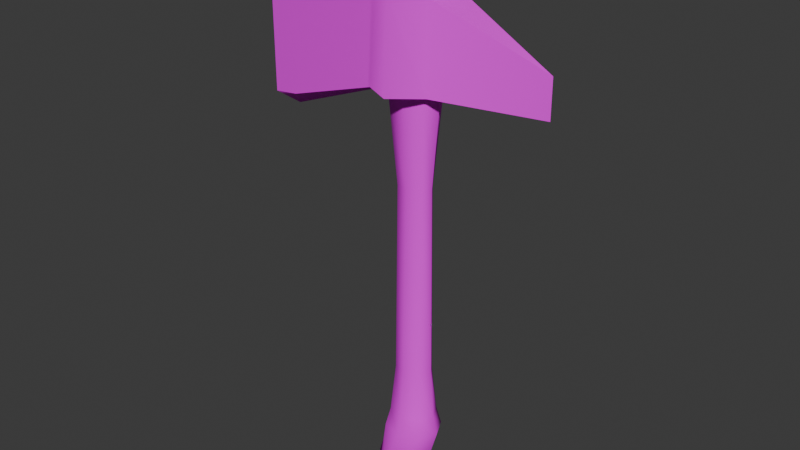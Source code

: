 # Source: Hacha.blend  (saved by Blender 4.1.24; exported with 4.5.12 LTS)
import bpy
from mathutils import Matrix  # noqa: F401  (used for matrix-valued properties, if any)

bpy.ops.wm.read_factory_settings(use_empty=True)
scene = bpy.context.scene
scene.name = 'Scene'

# ---- collections
col_collection = bpy.data.collections.new('Collection'); scene.collection.children.link(col_collection)

# ---- images (referenced by path relative to the original .blend; pixels are not part of the script)
import os
ASSET_DIR = os.environ.get("B2B_ASSET_DIR", "")  # directory of the original .blend (textures are referenced by path, not embedded)
HERE = os.path.dirname(os.path.abspath(__file__))  # packed textures are extracted next to this script under _unpacked/

def load_image(name, relpath, width, height, colorspace="sRGB"):
    """Load a texture the original file referenced (path relative to the .blend, or extracted next to this script)."""
    p = next((c for c in (os.path.join(HERE, relpath), os.path.join(ASSET_DIR, relpath)) if relpath and os.path.exists(c)), "")
    if p:
        img = bpy.data.images.load(p, check_existing=True)
        img.name = name
    else:  # same state as the original file: an image datablock whose file is absent (Cycles renders it pink)
        img = bpy.data.images.new(name, width, height)
        img.source = "FILE"
        img.filepath = "//" + (relpath or name)
    img.colorspace_settings.name = colorspace
    return img
img_hacha = load_image('Hacha', 'Hacha.png', 1024, 1024, 'sRGB')

# ---- materials (node trees are filled in below, after node groups)
mat_hacha = bpy.data.materials.new('hacha')
mat_hacha.use_transparent_shadow = False

# ---- material node trees
mat_hacha.use_nodes = True; mat_hacha.node_tree.nodes.clear()
_N = mat_hacha.node_tree.nodes; _L = mat_hacha.node_tree.links
n0 = _N.new('ShaderNodeBsdfPrincipled'); n0.name = 'Principled BSDF'; n0.location = (10, 300)
n0.inputs[2].default_value = 1.0
n1 = _N.new('ShaderNodeOutputMaterial'); n1.name = 'Material Output'; n1.location = (300, 300)
n2 = _N.new('ShaderNodeTexImage'); n2.name = 'Image Texture'; n2.location = (-280, 275)
n2.image = img_hacha
_L.new(n0.outputs[0], n1.inputs[0])
_L.new(n2.outputs[0], n0.inputs[0])
n1.is_active_output = True

# ---- world
world_world = bpy.data.worlds.new('World'); scene.world = world_world
world_world.use_nodes = True; world_world.node_tree.nodes.clear()
_N = world_world.node_tree.nodes; _L = world_world.node_tree.links
n0 = _N.new('ShaderNodeOutputWorld'); n0.name = 'World Output'; n0.location = (300, 300)
n1 = _N.new('ShaderNodeBackground'); n1.name = 'Background'; n1.location = (10, 300)
n1.inputs[0].default_value = (0.05088, 0.05088, 0.05088, 1.0)
_L.new(n1.outputs[0], n0.inputs[0])
n0.is_active_output = True
world_world.color = (0.05088, 0.05088, 0.05088)
world_world.use_sun_shadow = False
world_world.sun_shadow_jitter_overblur = 0.0

# ---- meshes
me_cube_001 = bpy.data.meshes.new('Cube.001')
me_cube_001.from_pydata([(-1.545, -1.0, 0.0003746), (-1.0, -1.0, 2.617), (-1.714, 1.0, 0.0003746), (-1.0, 1.0, 2.617), (-0.4754, -1.0, 0.0003746), (1.0, -1.0, 2.617), (-0.3062, 1.0, 0.0003746), (1.0, 1.0, 2.617), (-0.6943, -0.4677, 1.617), (-0.6943, 0.4682, 1.617), (0.7052, 0.4682, 1.617), (0.7052, -0.4677, 1.617), (-1.084, -0.7271, 2.102), (-1.084, 0.7274, 2.102), (1.092, 0.7274, 2.102), (1.092, -0.7271, 2.102), (-1.0, -1.0, 2.545), (-1.0, 1.0, 2.545), (1.0, 1.0, 2.545), (1.0, -1.0, 2.545), (-1.087, 1.0, 0.283), (1.087, 1.0, 0.283), (1.087, -1.0, 0.283), (-1.087, -1.0, 0.283), (-0.7303, -0.5681, 0.6318), (-0.7303, 0.5684, 0.6318), (0.7369, 0.5684, 0.6318), (0.7369, -0.5681, 0.6318), (-2.381, 0.0, 0.0003746), (-1.328, 0.0, 2.617), (0.6923, 0.0, 0.0003746), (1.434, 0.0, 2.617), (1.019, 0.000227, 1.617), (-0.9351, 0.000227, 1.617), (1.456, 0.0001656, 2.102), (-1.363, 0.0001656, 2.102), (1.434, 0.0, 2.545), (-1.328, 0.0, 2.545), (-1.471, 0.0, 0.283), (1.587, 0.0, 0.283), (-1.027, 0.0001382, 0.6318), (1.124, 0.0001382, 0.6318), (-1.01, 1.351, 0.0003746), (0.0, 1.282, 2.617), (-1.01, -1.346, 0.0003746), (0.0, -1.295, 2.617), (0.005432, -0.6842, 1.617), (0.005432, 0.6877, 1.617), (0.003963, -0.9786, 2.102), (0.003963, 0.9824, 2.102), (0.0, -1.295, 2.545), (0.0, 1.282, 2.545), (0.0, 1.351, 0.283), (0.0, -1.346, 0.283), (0.003307, 0.8392, 0.6318), (0.003307, -0.8351, 0.6318), (-0.8444, 0.0, 0.0003746), (-0.8949, 0.809, 0.3792), (0.8995, 0.809, 0.3792), (0.8995, -0.8088, 0.3792), (-0.8949, -0.8088, 0.3792), (1.321, 9.654e-05, 0.3792), (-1.218, 9.654e-05, 0.3792), (0.002311, -1.1, 0.3792), (0.002311, 1.104, 0.3792), (-0.8307, -0.0005155, 2.71), (-0.6238, 0.6298, 2.71), (0.006509, 0.8076, 2.71), (0.6369, 0.6298, 2.71), (0.9103, -0.0005155, 2.71), (0.6369, -0.6309, 2.71), (0.006509, -0.8165, 2.71), (-0.6238, -0.6309, 2.71), (0.03981, -0.0005155, 2.71)], [], [(37, 29, 3, 17), (51, 43, 7, 18), (36, 31, 5, 19), (50, 45, 1, 16), (56, 30, 4, 44), (3, 29, 65, 66), (55, 46, 8, 24), (41, 32, 11, 27), (54, 47, 10, 26), (40, 33, 9, 25), (46, 48, 12, 8), (32, 34, 15, 11), (47, 49, 14, 10), (33, 35, 13, 9), (48, 50, 16, 12), (34, 36, 19, 15), (49, 51, 18, 14), (35, 37, 17, 13), (28, 38, 20, 2), (42, 52, 21, 6), (30, 39, 22, 4), (44, 53, 23, 0), (62, 40, 25, 57), (64, 54, 26, 58), (61, 41, 27, 59), (63, 55, 24, 60), (58, 26, 41, 61), (60, 24, 40, 62), (6, 21, 39, 30), (0, 23, 38, 28), (12, 16, 37, 35), (14, 18, 36, 34), (8, 12, 35, 33), (10, 14, 34, 32), (24, 8, 33, 40), (26, 10, 32, 41), (43, 3, 66, 67), (42, 6, 30, 56), (18, 7, 31, 36), (16, 1, 29, 37), (2, 42, 56, 28), (45, 5, 70, 71), (59, 27, 55, 63), (57, 25, 54, 64), (4, 22, 53, 44), (2, 20, 52, 42), (13, 17, 51, 49), (15, 19, 50, 48), (9, 13, 49, 47), (11, 15, 48, 46), (25, 9, 47, 54), (27, 11, 46, 55), (5, 31, 69, 70), (28, 56, 44, 0), (19, 5, 45, 50), (17, 3, 43, 51), (20, 57, 64, 52), (22, 59, 63, 53), (23, 60, 62, 38), (21, 58, 61, 39), (53, 63, 60, 23), (39, 61, 59, 22), (52, 64, 58, 21), (38, 62, 57, 20), (73, 65, 72, 71), (67, 66, 65, 73), (68, 67, 73, 69), (69, 73, 71, 70), (31, 7, 68, 69), (1, 45, 71, 72), (29, 1, 72, 65), (7, 43, 67, 68)])
me_cube_001.polygons.foreach_set('use_smooth', [True] * 72)
_uv = me_cube_001.uv_layers.new(name='UVMap')
_uv.uv.foreach_set('vector', [0.8537, 0.1618, 0.8537, 0.1544, 0.9054, 0.1531, 0.9053, 0.1605, 0.9015, 0.6611, 0.9061, 0.661, 0.9063, 0.7669, 0.9017, 0.767, 0.5834, 0.5638, 0.588, 0.5638, 0.5849, 0.6373, 0.5804, 0.6373, 0.5808, 0.7444, 0.5854, 0.7444, 0.588, 0.8333, 0.5834, 0.8333, 0.7008, 0.4043, 0.6979, 0.2488, 0.7636, 0.3659, 0.7866, 0.4196, 0.7379, 0.8288, 0.6707, 0.8321, 0.6798, 0.7827, 0.7221, 0.7806, 0.4605, 0.7309, 0.5239, 0.7255, 0.5258, 0.7874, 0.4626, 0.7945, 0.4619, 0.5952, 0.5249, 0.605, 0.5236, 0.6502, 0.4604, 0.6507, 0.7772, 0.6712, 0.8388, 0.672, 0.8388, 0.7465, 0.7769, 0.7498, 0.8449, 0.3571, 0.8436, 0.2556, 0.8657, 0.2547, 0.8716, 0.356, 0.5239, 0.7255, 0.5537, 0.7345, 0.5563, 0.8333, 0.5258, 0.7874, 0.8194, 0.4634, 0.7866, 0.4588, 0.8095, 0.3838, 0.8391, 0.4149, 0.8388, 0.672, 0.8715, 0.6667, 0.872, 0.7811, 0.8388, 0.7465, 0.8436, 0.2556, 0.8541, 0.2074, 0.8907, 0.2063, 0.8657, 0.2547, 0.5537, 0.7345, 0.5808, 0.7444, 0.5834, 0.8333, 0.5563, 0.8333, 0.5551, 0.5619, 0.5834, 0.5638, 0.5804, 0.6373, 0.553, 0.6201, 0.8715, 0.6667, 0.9015, 0.6611, 0.9017, 0.767, 0.872, 0.7811, 0.8541, 0.2074, 0.8537, 0.1618, 0.9053, 0.1605, 0.8907, 0.2063, 0.5292, 0.5619, 0.5292, 0.4673, 0.593, 0.4278, 0.593, 0.4933, 0.6154, 0.4226, 0.6154, 0.3153, 0.6356, 0.2049, 0.6363, 0.351, 0.6979, 0.2488, 0.6982, 0.1531, 0.7626, 0.2027, 0.7636, 0.3659, 0.4432, 0.4211, 0.4432, 0.3163, 0.4653, 0.4279, 0.4653, 0.476, 0.5292, 0.441, 0.5292, 0.4204, 0.5655, 0.3899, 0.5808, 0.4077, 0.5996, 0.3156, 0.5828, 0.3145, 0.5655, 0.2392, 0.5808, 0.2234, 0.5291, 0.1802, 0.5291, 0.1995, 0.4929, 0.2392, 0.4775, 0.2235, 0.4589, 0.3157, 0.4758, 0.3146, 0.4929, 0.39, 0.4775, 0.4078, 0.5808, 0.2234, 0.5655, 0.2392, 0.5291, 0.1995, 0.5291, 0.1802, 0.7935, 0.3826, 0.8042, 0.356, 0.8449, 0.3571, 0.8492, 0.3838, 0.6363, 0.351, 0.6356, 0.2049, 0.6982, 0.1531, 0.6979, 0.2488, 0.4653, 0.476, 0.4653, 0.4279, 0.5292, 0.4673, 0.5292, 0.5619, 0.8044, 0.2063, 0.7866, 0.1605, 0.8537, 0.1618, 0.8541, 0.2074, 0.872, 0.7811, 0.9017, 0.767, 0.8962, 0.826, 0.8681, 0.829, 0.8102, 0.2547, 0.8044, 0.2063, 0.8541, 0.2074, 0.8436, 0.2556, 0.8391, 0.5106, 0.8095, 0.5325, 0.7866, 0.4588, 0.8194, 0.4634, 0.8042, 0.356, 0.8102, 0.2547, 0.8436, 0.2556, 0.8449, 0.3571, 0.7769, 0.7498, 0.8388, 0.7465, 0.8364, 0.7853, 0.774, 0.7976, 0.7732, 0.7385, 0.7379, 0.8288, 0.7221, 0.7806, 0.7444, 0.7237, 0.6154, 0.4226, 0.6363, 0.351, 0.6979, 0.2488, 0.7008, 0.4043, 0.9017, 0.767, 0.9063, 0.7669, 0.9007, 0.8259, 0.8962, 0.826, 0.7866, 0.1605, 0.7866, 0.1531, 0.8537, 0.1544, 0.8537, 0.1618, 0.639, 0.4935, 0.6154, 0.4226, 0.7008, 0.4043, 0.7037, 0.5599, 0.6154, 0.6636, 0.6515, 0.5736, 0.6676, 0.6198, 0.6449, 0.6765, 0.4432, 0.6424, 0.4604, 0.6507, 0.4605, 0.7309, 0.4435, 0.7393, 0.5808, 0.4077, 0.5655, 0.3899, 0.5828, 0.3145, 0.5996, 0.3156, 0.7636, 0.3659, 0.7626, 0.2027, 0.7866, 0.3123, 0.7866, 0.4196, 0.593, 0.4933, 0.593, 0.4278, 0.6154, 0.3161, 0.6154, 0.421, 0.8677, 0.5599, 0.8978, 0.5636, 0.9015, 0.6611, 0.8715, 0.6667, 0.553, 0.6201, 0.5804, 0.6373, 0.5808, 0.7444, 0.5537, 0.7345, 0.836, 0.6042, 0.8677, 0.5599, 0.8715, 0.6667, 0.8388, 0.672, 0.5236, 0.6502, 0.553, 0.6201, 0.5537, 0.7345, 0.5239, 0.7255, 0.774, 0.6006, 0.836, 0.6042, 0.8388, 0.672, 0.7772, 0.6712, 0.4604, 0.6507, 0.5236, 0.6502, 0.5239, 0.7255, 0.4605, 0.7309, 0.6515, 0.5736, 0.7206, 0.5599, 0.7112, 0.6111, 0.6676, 0.6198, 0.7037, 0.5599, 0.7008, 0.4043, 0.7866, 0.4196, 0.7656, 0.4741, 0.5804, 0.6373, 0.5849, 0.6373, 0.5854, 0.7444, 0.5808, 0.7444, 0.8978, 0.5636, 0.9023, 0.5635, 0.9061, 0.661, 0.9015, 0.6611, 0.593, 0.4278, 0.5808, 0.4077, 0.5996, 0.3156, 0.6154, 0.3161, 0.4652, 0.2046, 0.4775, 0.2235, 0.4589, 0.3157, 0.4432, 0.3163, 0.4653, 0.4279, 0.4775, 0.4078, 0.5292, 0.441, 0.5292, 0.4673, 0.593, 0.2045, 0.5808, 0.2234, 0.5291, 0.1802, 0.5291, 0.1531, 0.4432, 0.3163, 0.4589, 0.3157, 0.4775, 0.4078, 0.4653, 0.4279, 0.5291, 0.1531, 0.5291, 0.1802, 0.4775, 0.2235, 0.4652, 0.2046, 0.6154, 0.3161, 0.5996, 0.3156, 0.5808, 0.2234, 0.593, 0.2045, 0.5292, 0.4673, 0.5292, 0.441, 0.5808, 0.4077, 0.593, 0.4278, 0.6955, 0.6969, 0.6798, 0.7827, 0.6449, 0.744, 0.6449, 0.6765, 0.7444, 0.7237, 0.7221, 0.7806, 0.6798, 0.7827, 0.6955, 0.6969, 0.7449, 0.6564, 0.7444, 0.7237, 0.6955, 0.6969, 0.7112, 0.6111, 0.7112, 0.6111, 0.6955, 0.6969, 0.6449, 0.6765, 0.6676, 0.6198, 0.7206, 0.5599, 0.774, 0.6317, 0.7449, 0.6564, 0.7112, 0.6111, 0.6154, 0.7707, 0.6154, 0.6636, 0.6449, 0.6765, 0.6449, 0.744, 0.6707, 0.8321, 0.6154, 0.7707, 0.6449, 0.744, 0.6798, 0.7827, 0.774, 0.6317, 0.7732, 0.7385, 0.7444, 0.7237, 0.7449, 0.6564])
me_cube_001.materials.append(mat_hacha)
me_cube_001.update()
me_cube_002 = bpy.data.meshes.new('Cube.002')
me_cube_002.from_pydata([(-1.0, -1.0, -1.0), (-1.0, -0.7674, 1.0), (-1.0, 1.0, -1.0), (-1.0, 0.7674, 1.0), (1.0, -0.7143, -1.0), (1.0, -0.7143, 1.0), (1.0, 0.7143, -1.0), (1.0, 0.7143, 1.0), (-6.148, 0.0, -2.039), (-6.148, 0.0, 2.039), (4.893, 0.0, -0.09069), (4.893, 0.0, -0.9662), (-1.0, 0.0, -1.148), (-1.0, 0.0, 1.0), (1.0, 0.0, -1.0), (1.0, 0.0, 1.0), (-5.046, 0.1912, 1.912), (-5.046, -0.1912, 1.912), (-5.046, -0.1912, -1.912), (-5.046, 0.1912, -1.912), (-5.046, 0.0, -2.143), (-5.046, 0.0, 2.082), (0.0, 1.507, -1.0), (0.0, 1.332, 1.0), (0.0, -1.507, -1.0), (0.0, -1.332, 1.0), (0.0, 0.0, 1.0), (0.0, 0.0, -1.074), (-1.141, -0.7473, 1.032), (-1.141, 0.9717, -1.032), (-1.141, 0.7473, 1.032), (-1.141, -0.9717, -1.032), (-1.141, 0.0, -1.183), (-1.141, 0.0, 1.038)], [], [(21, 16, 9), (22, 23, 7, 6), (6, 7, 10, 11), (24, 25, 1, 0), (27, 14, 4, 24), (26, 13, 1, 25), (20, 18, 8), (16, 19, 8, 9), (18, 17, 9, 8), (5, 4, 11, 10), (14, 6, 11), (15, 5, 10), (7, 15, 10), (4, 14, 11), (19, 20, 8), (23, 3, 13, 26), (22, 6, 14, 27), (17, 21, 9), (28, 33, 21, 17), (29, 32, 20, 19), (31, 28, 17, 18), (30, 29, 19, 16), (32, 31, 18, 20), (33, 30, 16, 21), (2, 22, 27, 12), (7, 23, 26, 15), (15, 26, 25, 5), (12, 27, 24, 0), (4, 5, 25, 24), (2, 3, 23, 22), (13, 3, 30, 33), (12, 0, 31, 32), (3, 2, 29, 30), (0, 1, 28, 31), (2, 12, 32, 29), (1, 13, 33, 28)])
me_cube_002.polygons.foreach_set('use_smooth', [True] * 36)
_k = set([(0, 24), (0, 31), (1, 25), (1, 28), (2, 22), (2, 29), (3, 23), (3, 30), (4, 11), (4, 24), (5, 10), (5, 25), (6, 11), (6, 22), (7, 10), (7, 23), (8, 9), (8, 18), (8, 19), (8, 20), (9, 16), (9, 17), (9, 21), (10, 11), (16, 30), (17, 28), (18, 31), (19, 29)])
me_cube_002.attributes.new('sharp_edge', 'BOOLEAN', 'EDGE').data.foreach_set('value', [ (min(e.vertices), max(e.vertices)) in _k for e in me_cube_002.edges])
_uv = me_cube_002.uv_layers.new(name='UVMap')
_uv.uv.foreach_set('vector', [0.1462, 0.2789, 0.1458, 0.3039, 0.1212, 0.2726, 0.2323, 0.6808, 0.2325, 0.8012, 0.2093, 0.8012, 0.2093, 0.6809, 0.2093, 0.6809, 0.2093, 0.8012, 0.1212, 0.7375, 0.1212, 0.6848, 0.2323, 0.5575, 0.2325, 0.437, 0.2557, 0.4369, 0.2554, 0.5576, 0.2342, 0.1939, 0.2111, 0.1939, 0.2111, 0.1337, 0.2341, 0.1337, 0.2644, 0.3083, 0.2416, 0.3026, 0.2433, 0.2566, 0.2664, 0.2553, 0.3518, 0.1939, 0.3516, 0.1688, 0.3772, 0.1939, 0.3495, 0.8562, 0.3495, 0.6263, 0.3756, 0.6191, 0.3756, 0.8644, 0.3495, 0.6119, 0.3495, 0.382, 0.3756, 0.3738, 0.3756, 0.6191, 0.2093, 0.4371, 0.2093, 0.5573, 0.1212, 0.5534, 0.1212, 0.5007, 0.2111, 0.1939, 0.2111, 0.254, 0.1212, 0.1939, 0.2872, 0.3139, 0.2894, 0.254, 0.3791, 0.3368, 0.2851, 0.3738, 0.2872, 0.3139, 0.3791, 0.3368, 0.2111, 0.1337, 0.2111, 0.1939, 0.1212, 0.1939, 0.3516, 0.2189, 0.3518, 0.1939, 0.3772, 0.1939, 0.2625, 0.3612, 0.2399, 0.3485, 0.2416, 0.3026, 0.2644, 0.3083, 0.2341, 0.254, 0.2111, 0.254, 0.2111, 0.1939, 0.2342, 0.1939, 0.1476, 0.254, 0.1462, 0.2789, 0.1212, 0.2726, 0.2399, 0.2565, 0.2383, 0.3018, 0.1462, 0.2789, 0.1476, 0.254, 0.2605, 0.2528, 0.2607, 0.1939, 0.3518, 0.1939, 0.3516, 0.2189, 0.2586, 0.5595, 0.259, 0.435, 0.3495, 0.382, 0.3495, 0.6119, 0.259, 0.8032, 0.2586, 0.6788, 0.3495, 0.6263, 0.3495, 0.8562, 0.2607, 0.1939, 0.2605, 0.135, 0.3516, 0.1688, 0.3518, 0.1939, 0.2383, 0.3018, 0.2366, 0.347, 0.1458, 0.3039, 0.1462, 0.2789, 0.2572, 0.254, 0.2341, 0.254, 0.2342, 0.1939, 0.2574, 0.1939, 0.2851, 0.3738, 0.2625, 0.3612, 0.2644, 0.3083, 0.2872, 0.3139, 0.2872, 0.3139, 0.2644, 0.3083, 0.2664, 0.2553, 0.2894, 0.254, 0.2574, 0.1939, 0.2342, 0.1939, 0.2341, 0.1337, 0.2572, 0.1337, 0.2093, 0.5573, 0.2093, 0.4371, 0.2325, 0.437, 0.2323, 0.5575, 0.2554, 0.6807, 0.2557, 0.8013, 0.2325, 0.8012, 0.2323, 0.6808, 0.2416, 0.3026, 0.2399, 0.3485, 0.2366, 0.347, 0.2383, 0.3018, 0.2574, 0.1939, 0.2572, 0.1337, 0.2605, 0.135, 0.2607, 0.1939, 0.2557, 0.8013, 0.2554, 0.6807, 0.2586, 0.6788, 0.259, 0.8032, 0.2554, 0.5576, 0.2557, 0.4369, 0.259, 0.435, 0.2586, 0.5595, 0.2572, 0.254, 0.2574, 0.1939, 0.2607, 0.1939, 0.2605, 0.2528, 0.2433, 0.2566, 0.2416, 0.3026, 0.2383, 0.3018, 0.2399, 0.2565])
me_cube_002.materials.append(mat_hacha)
me_cube_002.update()

# ---- objects
ob_cube = bpy.data.objects.new('Cube', me_cube_001)
ob_cube_001 = bpy.data.objects.new('Cube.001', me_cube_002)

# ---- transforms, parenting, visibility, modifiers, constraints
ob_cube.location = (0.0, 0.0, 0.0)
ob_cube.scale = (0.1352, 0.1352, 1.417)
ob_cube_001.location = (0.0, 0.0, 3.281)
ob_cube_001.scale = (0.2006, 0.2006, 0.31)

# ---- collection membership
col_collection.objects.link(ob_cube)
col_collection.objects.link(ob_cube_001)

# ---- scene / render settings (as saved in the file)
scene.frame_start = 1; scene.frame_end = 250; scene.frame_set(1)
scene.render.engine = 'BLENDER_EEVEE_NEXT'
scene.cycles.sampling_pattern = 'TABULATED_SOBOL'
scene.eevee.ray_tracing_options.trace_max_roughness = 0.0
bpy.context.view_layer.update()

# ---- added for rendering (the .blend has no active camera and no usable light): camera, sun
cam_auto = bpy.data.cameras.new('AutoCamera')
cam_auto.lens = 50.0
cam_auto.sensor_width = 36.0
cam_auto.clip_end = 1000.0
ob_auto_camera = bpy.data.objects.new('AutoCamera', cam_auto)
scene.collection.objects.link(ob_auto_camera)
ob_auto_camera.location = (4.08222, -5.04965, 5.33005)
ob_auto_camera.rotation_euler = (1.09748, -7.21219e-08, 0.694738)
scene.camera = ob_auto_camera
light_auto_sun = bpy.data.lights.new('AutoSun', 'SUN')
light_auto_sun.energy = 3.0
light_auto_sun.angle = 0.0523599
ob_auto_sun = bpy.data.objects.new('AutoSun', light_auto_sun)
scene.collection.objects.link(ob_auto_sun)
ob_auto_sun.rotation_euler = (0.872665, 0.174533, 0.523599)
bpy.context.view_layer.update()
